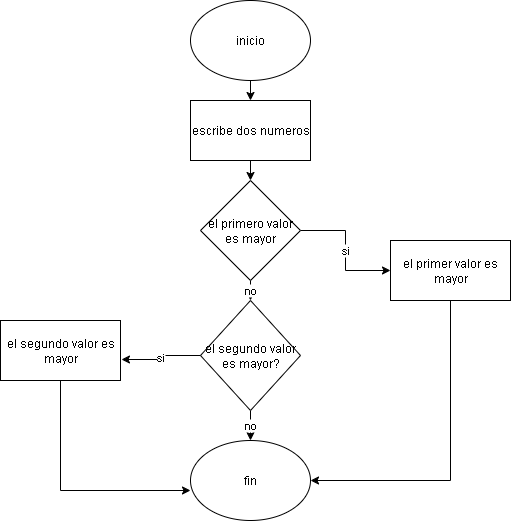

The diagram above was exported from draw.io. Its source (the exported page's mxGraphModel, read from the mxfile embedded in the PNG):
<mxGraphModel dx="1056" dy="1645" grid="1" gridSize="10" guides="1" tooltips="1" connect="1" arrows="1" fold="1" page="1" pageScale="1" pageWidth="827" pageHeight="1169" math="0" shadow="0">
  <root>
    <mxCell id="0" />
    <mxCell id="1" parent="0" />
    <mxCell id="1p19pYkkAe13HWH_Oyaf-15" style="edgeStyle=orthogonalEdgeStyle;rounded=0;orthogonalLoop=1;jettySize=auto;html=1;exitX=0.5;exitY=1;exitDx=0;exitDy=0;entryX=0.5;entryY=0;entryDx=0;entryDy=0;" edge="1" parent="1" source="1p19pYkkAe13HWH_Oyaf-1" target="1p19pYkkAe13HWH_Oyaf-2">
      <mxGeometry relative="1" as="geometry" />
    </mxCell>
    <mxCell id="1p19pYkkAe13HWH_Oyaf-1" value="inicio" style="ellipse;whiteSpace=wrap;html=1;" vertex="1" parent="1">
      <mxGeometry x="340" y="-10" width="120" height="80" as="geometry" />
    </mxCell>
    <mxCell id="1p19pYkkAe13HWH_Oyaf-14" style="edgeStyle=orthogonalEdgeStyle;rounded=0;orthogonalLoop=1;jettySize=auto;html=1;exitX=0.5;exitY=1;exitDx=0;exitDy=0;entryX=0.5;entryY=0;entryDx=0;entryDy=0;" edge="1" parent="1" source="1p19pYkkAe13HWH_Oyaf-2" target="1p19pYkkAe13HWH_Oyaf-3">
      <mxGeometry relative="1" as="geometry" />
    </mxCell>
    <mxCell id="1p19pYkkAe13HWH_Oyaf-2" value="escribe dos numeros" style="rounded=0;whiteSpace=wrap;html=1;" vertex="1" parent="1">
      <mxGeometry x="340" y="90" width="120" height="60" as="geometry" />
    </mxCell>
    <mxCell id="1p19pYkkAe13HWH_Oyaf-8" value="si" style="edgeStyle=orthogonalEdgeStyle;rounded=0;orthogonalLoop=1;jettySize=auto;html=1;exitX=1;exitY=0.5;exitDx=0;exitDy=0;entryX=0;entryY=0.5;entryDx=0;entryDy=0;" edge="1" parent="1" source="1p19pYkkAe13HWH_Oyaf-3" target="1p19pYkkAe13HWH_Oyaf-5">
      <mxGeometry relative="1" as="geometry" />
    </mxCell>
    <mxCell id="1p19pYkkAe13HWH_Oyaf-9" value="no" style="edgeStyle=orthogonalEdgeStyle;rounded=0;orthogonalLoop=1;jettySize=auto;html=1;exitX=0.5;exitY=1;exitDx=0;exitDy=0;entryX=0.5;entryY=0;entryDx=0;entryDy=0;" edge="1" parent="1" source="1p19pYkkAe13HWH_Oyaf-3" target="1p19pYkkAe13HWH_Oyaf-4">
      <mxGeometry relative="1" as="geometry" />
    </mxCell>
    <mxCell id="1p19pYkkAe13HWH_Oyaf-3" value="el primero valor es mayor" style="rhombus;whiteSpace=wrap;html=1;" vertex="1" parent="1">
      <mxGeometry x="350" y="170" width="100" height="100" as="geometry" />
    </mxCell>
    <mxCell id="1p19pYkkAe13HWH_Oyaf-11" value="no" style="edgeStyle=orthogonalEdgeStyle;rounded=0;orthogonalLoop=1;jettySize=auto;html=1;exitX=0.5;exitY=1;exitDx=0;exitDy=0;entryX=0.5;entryY=0;entryDx=0;entryDy=0;" edge="1" parent="1" source="1p19pYkkAe13HWH_Oyaf-4" target="1p19pYkkAe13HWH_Oyaf-7">
      <mxGeometry relative="1" as="geometry" />
    </mxCell>
    <mxCell id="1p19pYkkAe13HWH_Oyaf-4" value="el segundo valor es mayor?" style="rhombus;whiteSpace=wrap;html=1;" vertex="1" parent="1">
      <mxGeometry x="350" y="290" width="100" height="110" as="geometry" />
    </mxCell>
    <mxCell id="1p19pYkkAe13HWH_Oyaf-12" style="edgeStyle=orthogonalEdgeStyle;rounded=0;orthogonalLoop=1;jettySize=auto;html=1;exitX=0.5;exitY=1;exitDx=0;exitDy=0;entryX=1;entryY=0.5;entryDx=0;entryDy=0;" edge="1" parent="1" source="1p19pYkkAe13HWH_Oyaf-5" target="1p19pYkkAe13HWH_Oyaf-7">
      <mxGeometry relative="1" as="geometry" />
    </mxCell>
    <mxCell id="1p19pYkkAe13HWH_Oyaf-5" value="el primer valor es mayor" style="rounded=0;whiteSpace=wrap;html=1;" vertex="1" parent="1">
      <mxGeometry x="540" y="230" width="120" height="60" as="geometry" />
    </mxCell>
    <mxCell id="1p19pYkkAe13HWH_Oyaf-6" value="el segundo valor es mayor" style="rounded=0;whiteSpace=wrap;html=1;" vertex="1" parent="1">
      <mxGeometry x="150" y="310" width="120" height="60" as="geometry" />
    </mxCell>
    <mxCell id="1p19pYkkAe13HWH_Oyaf-7" value="fin" style="ellipse;whiteSpace=wrap;html=1;" vertex="1" parent="1">
      <mxGeometry x="340" y="430" width="120" height="80" as="geometry" />
    </mxCell>
    <mxCell id="1p19pYkkAe13HWH_Oyaf-10" value="si" style="edgeStyle=orthogonalEdgeStyle;rounded=0;orthogonalLoop=1;jettySize=auto;html=1;exitX=0;exitY=0.5;exitDx=0;exitDy=0;entryX=1.008;entryY=0.65;entryDx=0;entryDy=0;entryPerimeter=0;" edge="1" parent="1" source="1p19pYkkAe13HWH_Oyaf-4" target="1p19pYkkAe13HWH_Oyaf-6">
      <mxGeometry relative="1" as="geometry" />
    </mxCell>
    <mxCell id="1p19pYkkAe13HWH_Oyaf-13" style="edgeStyle=orthogonalEdgeStyle;rounded=0;orthogonalLoop=1;jettySize=auto;html=1;exitX=0.5;exitY=1;exitDx=0;exitDy=0;entryX=0;entryY=0.625;entryDx=0;entryDy=0;entryPerimeter=0;" edge="1" parent="1" source="1p19pYkkAe13HWH_Oyaf-6" target="1p19pYkkAe13HWH_Oyaf-7">
      <mxGeometry relative="1" as="geometry" />
    </mxCell>
  </root>
</mxGraphModel>